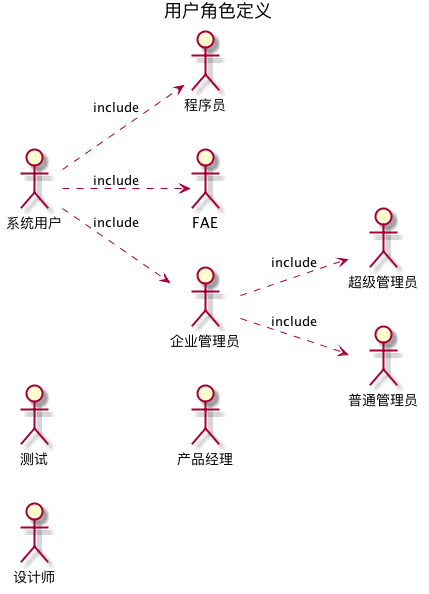

The diagram above was rendered by PlantUML. Its source (embedded in the PNG):
@startuml 用户角色定义

left to right direction

title 用户角色定义

actor "系统用户" as sysuser
actor  "程序员" as programer
actor  "FAE" as fae
actor  "企业管理员" as bizadmin
actor  "超级管理员" as superbizadmin
actor  "普通管理员" as commonbizadmin

actor "测试" as tester
actor "设计师" as designer
actor "产品经理" as pm



sysuser ..> fae: include
sysuser ..> bizadmin: include
sysuser ..> programer: include

bizadmin ..> superbizadmin: include
bizadmin ..> commonbizadmin: include

@enduml